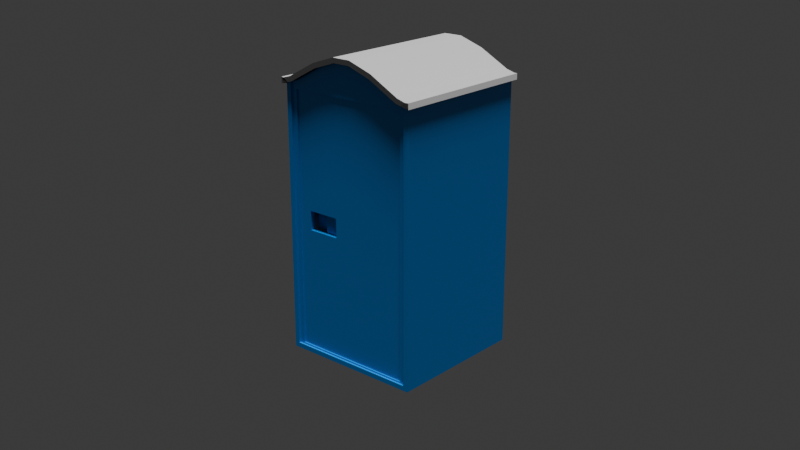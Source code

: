 # Source: sanitarni_cvor.blend  (saved by Blender 4.5.90; exported with 4.5.12 LTS)
import bpy
from mathutils import Matrix  # noqa: F401  (used for matrix-valued properties, if any)

bpy.ops.wm.read_factory_settings(use_empty=True)
scene = bpy.context.scene
scene.name = 'Scene'

# ---- collections
col_collection = bpy.data.collections.new('Collection'); scene.collection.children.link(col_collection)

# ---- materials (node trees are filled in below, after node groups)
mat_plastika = bpy.data.materials.new('plastika')
mat_sator_bijela = bpy.data.materials.new('sator_bijela')

# ---- material node trees
mat_plastika.use_nodes = True; mat_plastika.node_tree.nodes.clear()
_N = mat_plastika.node_tree.nodes; _L = mat_plastika.node_tree.links
n0 = _N.new('ShaderNodeBsdfPrincipled'); n0.name = 'Principled BSDF'; n0.location = (-200, 100)
n0.inputs[0].default_value = (0.0, 0.2092, 0.6433, 1.0)
n0.inputs[2].default_value = 0.2
n1 = _N.new('ShaderNodeOutputMaterial'); n1.name = 'Material Output'; n1.location = (200, 100)
_L.new(n0.outputs[0], n1.inputs[0])
n1.is_active_output = True
mat_sator_bijela.use_nodes = True; mat_sator_bijela.node_tree.nodes.clear()
_N = mat_sator_bijela.node_tree.nodes; _L = mat_sator_bijela.node_tree.links
n0 = _N.new('ShaderNodeBsdfPrincipled'); n0.name = 'Principled BSDF'; n0.location = (-200, 100)
n0.inputs[0].default_value = (0.7913, 0.7913, 0.7913, 1.0)
n0.inputs[2].default_value = 0.9
n1 = _N.new('ShaderNodeOutputMaterial'); n1.name = 'Material Output'; n1.location = (200, 100)
n2 = _N.new('ShaderNodeTexNoise'); n2.name = 'Noise Texture'; n2.location = (-535, 114)
n2.inputs[2].default_value = 10.0
n2.inputs[4].default_value = 0.6
_L.new(n0.outputs[0], n1.inputs[0])
_L.new(n2.outputs[0], n0.inputs[5])
n1.is_active_output = True

# ---- world
world_world = bpy.data.worlds.new('World'); scene.world = world_world
world_world.use_nodes = True; world_world.node_tree.nodes.clear()
_N = world_world.node_tree.nodes; _L = world_world.node_tree.links
n0 = _N.new('ShaderNodeOutputWorld'); n0.name = 'World Output'; n0.location = (200, 100)
n1 = _N.new('ShaderNodeBackground'); n1.name = 'Background'; n1.location = (-200, 100)
n1.inputs[0].default_value = (0.05088, 0.05088, 0.05088, 1.0)
_L.new(n1.outputs[0], n0.inputs[0])
n0.is_active_output = True
world_world.color = (0.05088, 0.05088, 0.05088)
world_world.sun_shadow_jitter_overblur = 0.0

# ---- cameras
cam_camera = bpy.data.cameras.new('Camera')
cam_camera.clip_end = 100.0
cam_camera.ortho_scale = 7.314

# ---- lights
light_light = bpy.data.lights.new('Light', 'SUN')
light_light.angle = 0.1993
light_light.energy = 5.0
light_light.shadow_soft_size = 0.1
light_light.shadow_cascade_max_distance = 1000.0

# ---- meshes
me_cube_030 = bpy.data.meshes.new('Cube.030')
me_cube_030.from_pydata([(-0.4662, -0.5, -0.2149), (-0.4662, -0.5, 1.584), (-0.5, 0.5, -0.2487), (-0.5, 0.5, 1.609), (0.4662, -0.5, -0.2149), (0.4662, -0.5, 1.584), (0.5, 0.5, -0.2487), (0.5, 0.5, 1.609), (0.404, 0.5, -0.2487), (-0.404, 0.5, -0.2487), (-0.4407, 0.5, 1.626), (0.4407, 0.5, 1.626), (-0.404, -0.5, -0.2149), (0.404, -0.5, -0.2149), (0.428, -0.5, 1.594), (-0.428, -0.5, 1.594), (0.06597, 0.5, -0.2487), (-0.06597, 0.5, -0.2487), (-0.06597, 0.5, 1.792), (0.06597, 0.5, 1.792), (-0.06597, -0.5, -0.2149), (0.06597, -0.5, -0.2149), (0.06049, -0.5, 1.758), (-0.06049, -0.5, 1.758), (0.235, 0.5, 1.736), (0.235, -0.5, -0.2149), (0.235, 0.5, -0.2487), (0.2216, -0.5, 1.704), (-0.235, 0.5, -0.2487), (-0.2216, -0.5, 1.704), (-0.235, 0.5, 1.736), (-0.235, -0.5, -0.2149), (-0.5, -0.5, -0.2487), (-0.5, -0.5, 1.609), (0.5, -0.5, 1.609), (0.5, -0.5, -0.2487), (0.404, -0.5, -0.2487), (-0.4407, -0.5, 1.626), (-0.404, -0.5, -0.2487), (0.235, -0.5, -0.2487), (0.4407, -0.5, 1.626), (-0.235, -0.5, 1.736), (-0.235, -0.5, -0.2487), (-0.06597, -0.5, -0.2487), (0.06597, -0.5, -0.2487), (0.235, -0.5, 1.736), (0.06597, -0.5, 1.792), (-0.06597, -0.5, 1.792), (0.428, -0.4863, 1.594), (-0.428, -0.4863, 1.594), (0.06049, -0.4863, 1.758), (-0.06049, -0.4863, 1.758), (0.2216, -0.4863, 1.704), (-0.2216, -0.4863, 1.704), (-0.1169, -0.4461, 0.621), (-0.1169, -0.4461, 0.7522), (-0.3427, -0.4461, 0.7522), (-0.3427, -0.4461, 0.621), (-0.4662, -0.4863, -0.2149), (-0.4662, -0.4863, 1.584), (0.4662, -0.4863, 1.584), (0.4662, -0.4863, -0.2149), (0.404, -0.4863, -0.2149), (-0.404, -0.4863, -0.2149), (0.235, -0.4863, -0.2149), (-0.235, -0.4863, -0.2149), (-0.06597, -0.4863, -0.2149), (0.06597, -0.4863, -0.2149), (-0.4284, -0.4863, -0.2045), (-0.4284, -0.4863, 1.539), (0.4284, -0.4863, 1.539), (0.4284, -0.4863, -0.2045), (0.3798, -0.4863, -0.2045), (-0.3798, -0.4863, -0.2045), (0.2209, -0.4863, -0.2045), (-0.2209, -0.4863, -0.2045), (-0.06201, -0.4863, -0.2045), (0.06201, -0.4863, -0.2045), (-0.4284, -0.4768, -0.2045), (-0.4284, -0.4768, 1.539), (0.4284, -0.4768, 1.539), (0.4284, -0.4768, -0.2045), (0.3798, -0.4768, -0.2045), (-0.3798, -0.4768, -0.2045), (0.2209, -0.4768, -0.2045), (-0.2209, -0.4768, -0.2045), (-0.06201, -0.4768, -0.2045), (0.06201, -0.4768, -0.2045), (-0.3427, -0.4768, 0.621), (-0.3427, -0.4768, 0.7522), (-0.1169, -0.4768, 0.7522), (-0.1169, -0.4768, 0.621), (-0.3427, -0.4461, 0.6866), (-0.1169, -0.4461, 0.6866), (-0.2298, -0.4461, 0.621), (-0.2298, -0.4461, 0.7522), (-0.2298, -0.4461, 0.6866), (-0.3427, -0.4062, 0.6866), (-0.3427, -0.4062, 0.7522), (-0.3427, -0.4062, 0.621), (-0.2298, -0.4062, 0.621), (-0.2298, -0.4062, 0.7522), (-0.2298, -0.4062, 0.6866), (-0.5, -0.5, 1.569), (-0.5, 0.5, 1.569), (0.5, 0.5, 1.569), (0.5, -0.5, 1.569), (-0.4223, 0.5, 1.586), (0.4223, 0.5, 1.586), (-0.06597, 0.5, 1.749), (0.06597, 0.5, 1.749), (0.235, 0.5, 1.694), (-0.235, 0.5, 1.694), (0.4407, 0.5267, 1.626), (0.5, 0.5267, 1.609), (-0.4407, -0.5267, 1.626), (-0.5, -0.5267, 1.609), (-0.5, 0.5267, 1.609), (-0.4407, 0.5267, 1.626), (0.235, 0.5267, 1.736), (0.5, -0.5267, 1.609), (0.4407, -0.5267, 1.626), (-0.235, -0.5267, 1.736), (-0.235, 0.5267, 1.736), (-0.06597, 0.5267, 1.792), (0.06597, 0.5267, 1.792), (0.235, -0.5267, 1.736), (0.06597, -0.5267, 1.792), (-0.06597, -0.5267, 1.792), (-0.428, -0.5267, 1.594), (-0.4662, -0.5267, 1.584), (0.4662, -0.5267, 1.584), (0.428, -0.5267, 1.594), (-0.2216, -0.5267, 1.704), (0.2216, -0.5267, 1.704), (0.06049, -0.5267, 1.758), (-0.06049, -0.5267, 1.758), (-0.5, 0.5267, 1.569), (0.5, 0.5267, 1.569), (-0.4223, 0.5267, 1.586), (0.4223, 0.5267, 1.586), (-0.06597, 0.5267, 1.749), (0.06597, 0.5267, 1.749), (0.235, 0.5267, 1.694), (-0.235, 0.5267, 1.694), (-0.5226, -0.5227, 1.569), (-0.5226, -0.5227, 1.609), (-0.5226, 0.5, 1.609), (0.5226, 0.5, 1.609), (0.5226, -0.5227, 1.609), (-0.5226, 0.5, 1.569), (0.5226, 0.5, 1.569), (0.5226, -0.5227, 1.569), (0.5226, 0.5267, 1.609), (-0.5226, 0.5267, 1.609), (-0.5226, 0.5267, 1.569), (0.5226, 0.5267, 1.569)], [], [(33, 3, 147, 146), (107, 104, 137, 139), (105, 138, 156, 151), (12, 31, 65, 63), (8, 6, 35, 36), (10, 3, 33, 37), (7, 11, 40, 34), (30, 10, 37, 41), (2, 9, 38, 32), (26, 8, 36, 39), (1, 0, 58, 59), (29, 15, 49, 53), (117, 137, 155, 154), (46, 47, 128, 127), (108, 111, 143, 140), (45, 46, 127, 126), (23, 29, 53, 51), (5, 14, 48, 60), (28, 17, 43, 42), (17, 16, 44, 43), (24, 19, 46, 45), (19, 18, 47, 46), (11, 24, 45, 40), (14, 27, 52, 48), (29, 23, 136, 133), (16, 26, 39, 44), (9, 28, 42, 38), (109, 112, 144, 141), (25, 13, 62, 64), (18, 30, 41, 47), (0, 1, 33, 103, 32), (5, 4, 35, 106, 34), (4, 13, 36, 35), (40, 45, 126, 121), (12, 0, 32, 38), (13, 25, 39, 36), (27, 14, 132, 134), (110, 109, 141, 142), (20, 31, 42, 43), (21, 20, 43, 44), (41, 37, 115, 122), (111, 110, 142, 143), (25, 21, 44, 39), (11, 7, 114, 113), (34, 40, 121, 120), (31, 12, 38, 42), (31, 20, 66, 65), (4, 5, 60, 61), (20, 21, 67, 66), (13, 4, 61, 62), (27, 22, 50, 52), (15, 1, 59, 49), (22, 23, 51, 50), (0, 12, 63, 58), (21, 25, 64, 67), (53, 49, 59, 60, 48, 52, 50, 51), (69, 68, 78, 79), (68, 69, 59, 58), (70, 71, 61, 60), (71, 72, 62, 61), (73, 68, 58, 63), (72, 74, 64, 62), (76, 75, 65, 66), (77, 76, 66, 67), (74, 77, 67, 64), (75, 73, 63, 65), (69, 70, 60, 59), (68, 73, 83, 78), (76, 77, 87, 86), (70, 69, 79, 80), (72, 71, 81, 82), (91, 90, 55, 93, 54), (82, 81, 91, 88, 78, 83, 85, 86, 87, 84), (79, 78, 88, 89), (81, 80, 90, 91), (89, 90, 80, 79), (77, 74, 84, 87), (74, 72, 82, 84), (71, 70, 80, 81), (73, 75, 85, 83), (75, 76, 86, 85), (96, 93, 55, 95), (88, 91, 54, 94, 57), (89, 88, 57, 92, 56), (90, 89, 56, 95, 55), (57, 94, 100, 99), (96, 95, 101, 102), (94, 54, 93, 96), (97, 102, 101, 98), (99, 100, 102, 97), (92, 57, 99, 97), (94, 96, 102, 100), (56, 92, 97, 98), (95, 56, 98, 101), (9, 107, 112, 28), (16, 110, 111, 26), (17, 109, 110, 16), (28, 112, 109, 17), (26, 111, 108, 8), (2, 104, 107, 9), (6, 105, 106, 35), (8, 108, 105, 6), (32, 103, 104, 2), (140, 113, 114, 138), (137, 117, 118, 139), (143, 119, 113, 140), (144, 123, 124, 141), (141, 124, 125, 142), (142, 125, 119, 143), (139, 118, 123, 144), (130, 129, 115, 116), (132, 131, 120, 121), (129, 133, 122, 115), (135, 134, 126, 127), (136, 135, 127, 128), (134, 132, 121, 126), (133, 136, 128, 122), (114, 7, 148, 153), (1, 15, 129, 130), (33, 1, 130, 116), (105, 108, 140, 138), (5, 34, 120, 131), (37, 33, 116, 115), (14, 5, 131, 132), (47, 41, 122, 128), (15, 29, 133, 129), (10, 30, 123, 118), (3, 10, 118, 117), (24, 11, 113, 119), (22, 27, 134, 135), (30, 18, 124, 123), (19, 24, 119, 125), (112, 107, 139, 144), (23, 22, 135, 136), (18, 19, 125, 124), (145, 146, 147, 150), (151, 148, 149, 152), (150, 147, 154, 155), (148, 151, 156, 153), (3, 117, 154, 147), (104, 103, 145, 150), (138, 114, 153, 156), (137, 104, 150, 155), (106, 105, 151, 152), (34, 106, 152, 149), (103, 33, 146, 145), (7, 34, 149, 148), (152, 131, 120, 149), (130, 145, 146, 116), (145, 130, 1, 103), (116, 146, 33), (149, 120, 34), (131, 152, 106, 5)])
me_cube_030.polygons.foreach_set('material_index', [1, 1, 1, -1, -1, 1, 1, 1, -1, -1, -1, 1, 1, 1, 1, 1, 1, 1, -1, -1, 1, 1, 1, 1, 1, -1, -1, 1, -1, 1, -1, -1, -1, 1, -1, -1, 1, 1, -1, -1, 1, 1, -1, 1, 1, -1, -1, -1, -1, -1, 1, 1, 1, -1, -1, -1, -1, -1, -1, -1, -1, -1, -1, -1, -1, -1, -1, -1, -1, -1, -1, -1, -1, -1, -1, -1, -1, -1, -1, -1, -1, -1, -1, -1, -1, 1, 1, -1, -1, -1, 1, 1, 1, 1, -1, -1, -1, -1, -1, -1, -1, -1, -1, 1, 1, 1, 1, 1, 1, 1, 1, 1, 1, 1, 1, 1, 1, 1, 1, 1, 1, 1, 1, 1, 1, 1, 1, 1, 1, 1, 1, 1, 1, 1, 1, 1, 1, 1, 1, 1, 1, 1, 1, 1, 1, 1, 1, 1, 1, 1, 1, 1, 1])
_uv = me_cube_030.uv_layers.new(name='UVMap')
_uv.uv.foreach_set('vector', [0.875, 0.75, 0.875, 0.5, 0.875, 0.5, 0.875, 0.75, 0.5, 0.3333, 0.5, 0.25, 0.5, 0.25, 0.5, 0.3333, 0.5, 0.5, 0.5, 0.5, 0.5, 0.5, 0.5, 0.5, 0.379, 0.9166, 0.3788, 0.9028, 0.3788, 0.9028, 0.379, 0.9166, 0.2917, 0.5, 0.375, 0.5, 0.375, 0.75, 0.2917, 0.75, 0.7917, 0.5, 0.875, 0.5, 0.875, 0.75, 0.7917, 0.75, 0.625, 0.5, 0.7083, 0.5, 0.7083, 0.75, 0.625, 0.75, 0.7778, 0.5, 0.7917, 0.5, 0.7917, 0.75, 0.7778, 0.75, 0.125, 0.5, 0.2083, 0.5, 0.2083, 0.75, 0.125, 0.75, 0.2778, 0.5, 0.2917, 0.5, 0.2917, 0.75, 0.2778, 0.75, 0.6209, 0.9531, 0.379, 0.9704, 0.379, 0.9704, 0.6209, 0.9531, 0.621, 0.9017, 0.6206, 0.9158, 0.6206, 0.9158, 0.621, 0.9017, 0.625, 0.25, 0.5, 0.25, 0.5, 0.25, 0.625, 0.25, 0.7361, 0.75, 0.7639, 0.75, 0.7639, 0.75, 0.7361, 0.75, 0.5, 0.4167, 0.5, 0.4028, 0.5, 0.4028, 0.5, 0.4167, 0.7222, 0.75, 0.7361, 0.75, 0.7361, 0.75, 0.7222, 0.75, 0.6211, 0.8884, 0.621, 0.9017, 0.621, 0.9017, 0.6211, 0.8884, 0.6209, 0.7969, 0.6206, 0.8342, 0.6206, 0.8342, 0.6209, 0.7969, 0.2222, 0.5, 0.2361, 0.5, 0.2361, 0.75, 0.2222, 0.75, 0.2361, 0.5, 0.2639, 0.5, 0.2639, 0.75, 0.2361, 0.75, 0.7222, 0.5, 0.7361, 0.5, 0.7361, 0.75, 0.7222, 0.75, 0.7361, 0.5, 0.7639, 0.5, 0.7639, 0.75, 0.7361, 0.75, 0.7083, 0.5, 0.7222, 0.5, 0.7222, 0.75, 0.7083, 0.75, 0.6206, 0.8342, 0.6207, 0.8481, 0.6207, 0.8481, 0.6206, 0.8342, 0.621, 0.9017, 0.6211, 0.8884, 0.6211, 0.8884, 0.621, 0.9017, 0.2639, 0.5, 0.2778, 0.5, 0.2778, 0.75, 0.2639, 0.75, 0.2083, 0.5, 0.2222, 0.5, 0.2222, 0.75, 0.2083, 0.75, 0.5, 0.3611, 0.5, 0.3472, 0.5, 0.3472, 0.5, 0.3611, 0.3788, 0.8472, 0.379, 0.8334, 0.379, 0.8334, 0.3788, 0.8472, 0.7639, 0.5, 0.7778, 0.5, 0.7778, 0.75, 0.7639, 0.75, 0.379, 0.9704, 0.6209, 0.9531, 0.625, 1.0, 0.5, 1.0, 0.375, 1.0, 0.6209, 0.7969, 0.379, 0.7796, 0.375, 0.75, 0.5, 0.75, 0.625, 0.75, 0.379, 0.7796, 0.379, 0.8334, 0.375, 0.8333, 0.375, 0.75, 0.7083, 0.75, 0.7222, 0.75, 0.7222, 0.75, 0.7083, 0.75, 0.379, 0.9166, 0.379, 0.9704, 0.375, 1.0, 0.375, 0.9167, 0.379, 0.8334, 0.3788, 0.8472, 0.375, 0.8472, 0.375, 0.8333, 0.6207, 0.8481, 0.6206, 0.8342, 0.6206, 0.8342, 0.6207, 0.8481, 0.5, 0.3889, 0.5, 0.3611, 0.5, 0.3611, 0.5, 0.3889, 0.3787, 0.8889, 0.3788, 0.9028, 0.375, 0.9028, 0.375, 0.8889, 0.3787, 0.8611, 0.3787, 0.8889, 0.375, 0.8889, 0.375, 0.8611, 0.7778, 0.75, 0.7917, 0.75, 0.7917, 0.75, 0.7778, 0.75, 0.5, 0.4028, 0.5, 0.3889, 0.5, 0.3889, 0.5, 0.4028, 0.3788, 0.8472, 0.3787, 0.8611, 0.375, 0.8611, 0.375, 0.8472, 0.7083, 0.5, 0.625, 0.5, 0.625, 0.5, 0.7083, 0.5, 0.625, 0.75, 0.7083, 0.75, 0.7083, 0.75, 0.625, 0.75, 0.3788, 0.9028, 0.379, 0.9166, 0.375, 0.9167, 0.375, 0.9028, 0.3788, 0.9028, 0.3787, 0.8889, 0.3787, 0.8889, 0.3788, 0.9028, 0.379, 0.7796, 0.6209, 0.7969, 0.6209, 0.7969, 0.379, 0.7796, 0.3787, 0.8889, 0.3787, 0.8611, 0.3787, 0.8611, 0.3787, 0.8889, 0.379, 0.8334, 0.379, 0.7796, 0.379, 0.7796, 0.379, 0.8334, 0.6207, 0.8481, 0.6213, 0.8623, 0.6213, 0.8623, 0.6207, 0.8481, 0.6206, 0.9158, 0.6209, 0.9531, 0.6209, 0.9531, 0.6206, 0.9158, 0.6213, 0.8623, 0.6211, 0.8884, 0.6211, 0.8884, 0.6213, 0.8623, 0.379, 0.9704, 0.379, 0.9166, 0.379, 0.9166, 0.379, 0.9704, 0.3787, 0.8611, 0.3788, 0.8472, 0.3788, 0.8472, 0.3787, 0.8611, 0.0, 0.0, 0.0, 0.0, 0.0, 0.0, 0.0, 0.0, 0.0, 0.0, 0.0, 0.0, 0.0, 0.0, 0.0, 0.0, 0.001922, 0.004696, 0.3771, 0.959, 0.3771, 0.959, 0.001922, 0.004696, 0.3771, 0.959, 0.001922, 0.004696, 0.0, 0.0, 0.379, 0.9704, 0.001922, 0.004181, 0.3771, 0.7821, 0.379, 0.7796, 0.0, 0.0, 0.3771, 0.7821, 0.377, 0.822, 0.379, 0.8334, 0.379, 0.7796, 0.377, 0.9191, 0.3771, 0.959, 0.379, 0.9704, 0.379, 0.9166, 0.377, 0.822, 0.3769, 0.8422, 0.3788, 0.8472, 0.379, 0.8334, 0.3768, 0.8838, 0.3769, 0.8989, 0.3788, 0.9028, 0.3787, 0.8889, 0.3768, 0.8573, 0.3768, 0.8838, 0.3787, 0.8889, 0.3787, 0.8611, 0.3769, 0.8422, 0.3768, 0.8573, 0.3787, 0.8611, 0.3788, 0.8472, 0.3769, 0.8989, 0.377, 0.9191, 0.379, 0.9166, 0.3788, 0.9028, 0.001922, 0.004696, 0.001922, 0.004181, 0.0, 0.0, 0.0, 0.0, 0.3771, 0.959, 0.377, 0.9191, 0.377, 0.9191, 0.3771, 0.959, 0.3768, 0.8838, 0.3768, 0.8573, 0.3768, 0.8573, 0.3768, 0.8838, 0.001922, 0.004181, 0.001922, 0.004696, 0.001922, 0.004696, 0.001922, 0.004181, 0.377, 0.822, 0.3771, 0.7821, 0.3771, 0.7821, 0.377, 0.822, 0.0, 0.0, 0.009894, 0.02167, 0.009894, 0.02167, 0.004947, 0.01084, 0.0, 0.0, 0.377, 0.822, 0.3771, 0.7821, 0.0, 0.0, 0.0, 0.0, 0.3771, 0.959, 0.377, 0.9191, 0.3769, 0.8989, 0.3768, 0.8838, 0.3768, 0.8573, 0.3769, 0.8422, 0.001922, 0.004696, 0.3771, 0.959, 0.0, 0.0, 0.009894, 0.02402, 0.3771, 0.7821, 0.001922, 0.004181, 0.009894, 0.02167, 0.0, 0.0, 0.009894, 0.02402, 0.009894, 0.02167, 0.001922, 0.004181, 0.001922, 0.004696, 0.3768, 0.8573, 0.3769, 0.8422, 0.3769, 0.8422, 0.3768, 0.8573, 0.3769, 0.8422, 0.377, 0.822, 0.377, 0.822, 0.3769, 0.8422, 0.3771, 0.7821, 0.001922, 0.004181, 0.001922, 0.004181, 0.3771, 0.7821, 0.377, 0.9191, 0.3769, 0.8989, 0.3769, 0.8989, 0.377, 0.9191, 0.3769, 0.8989, 0.3768, 0.8838, 0.3768, 0.8838, 0.3769, 0.8989, 0.004947, 0.01142, 0.004947, 0.01084, 0.009894, 0.02167, 0.009894, 0.02284, 0.0, 0.0, 0.0, 0.0, 0.0, 0.0, 0.0, 0.0, 0.0, 0.0, 0.009894, 0.02402, 0.0, 0.0, 0.0, 0.0, 0.004947, 0.01201, 0.009894, 0.02402, 0.009894, 0.02167, 0.009894, 0.02402, 0.009894, 0.02402, 0.009894, 0.02284, 0.009894, 0.02167, 0.0, 0.0, 0.0, 0.0, 0.0, 0.0, 0.0, 0.0, 0.004947, 0.01142, 0.009894, 0.02284, 0.009894, 0.02284, 0.004947, 0.01142, 0.0, 0.0, 0.0, 0.0, 0.004947, 0.01084, 0.004947, 0.01142, 0.004947, 0.01201, 0.004947, 0.01142, 0.009894, 0.02284, 0.009894, 0.02402, 0.0, 0.0, 0.0, 0.0, 0.004947, 0.01142, 0.004947, 0.01201, 0.004947, 0.01201, 0.0, 0.0, 0.0, 0.0, 0.004947, 0.01201, 0.0, 0.0, 0.004947, 0.01142, 0.004947, 0.01142, 0.0, 0.0, 0.009894, 0.02402, 0.004947, 0.01201, 0.004947, 0.01201, 0.009894, 0.02402, 0.009894, 0.02284, 0.009894, 0.02402, 0.009894, 0.02402, 0.009894, 0.02284, 0.375, 0.3333, 0.5, 0.3333, 0.5, 0.3472, 0.375, 0.3472, 0.375, 0.3889, 0.5, 0.3889, 0.5, 0.4028, 0.375, 0.4028, 0.375, 0.3611, 0.5, 0.3611, 0.5, 0.3889, 0.375, 0.3889, 0.375, 0.3472, 0.5, 0.3472, 0.5, 0.3611, 0.375, 0.3611, 0.375, 0.4028, 0.5, 0.4028, 0.5, 0.4167, 0.375, 0.4167, 0.375, 0.25, 0.5, 0.25, 0.5, 0.3333, 0.375, 0.3333, 0.375, 0.5, 0.5, 0.5, 0.5, 0.75, 0.375, 0.75, 0.375, 0.4167, 0.5, 0.4167, 0.5, 0.5, 0.375, 0.5, 0.375, 0.0, 0.5, 0.0, 0.5, 0.25, 0.375, 0.25, 0.5, 0.4167, 0.625, 0.4167, 0.625, 0.5, 0.5, 0.5, 0.5, 0.25, 0.625, 0.25, 0.625, 0.3333, 0.5, 0.3333, 0.5, 0.4028, 0.625, 0.4028, 0.625, 0.4167, 0.5, 0.4167, 0.5, 0.3472, 0.625, 0.3472, 0.625, 0.3611, 0.5, 0.3611, 0.5, 0.3611, 0.625, 0.3611, 0.625, 0.3889, 0.5, 0.3889, 0.5, 0.3889, 0.625, 0.3889, 0.625, 0.4028, 0.5, 0.4028, 0.5, 0.3333, 0.625, 0.3333, 0.625, 0.3472, 0.5, 0.3472, 0.6209, 0.9531, 0.6206, 0.9158, 0.625, 0.9167, 0.625, 1.0, 0.6206, 0.8342, 0.6209, 0.7969, 0.625, 0.75, 0.625, 0.8333, 0.6206, 0.9158, 0.621, 0.9017, 0.625, 0.9028, 0.625, 0.9167, 0.6213, 0.8623, 0.6207, 0.8481, 0.625, 0.8472, 0.625, 0.8611, 0.6211, 0.8884, 0.6213, 0.8623, 0.625, 0.8611, 0.625, 0.8889, 0.6207, 0.8481, 0.6206, 0.8342, 0.625, 0.8333, 0.625, 0.8472, 0.621, 0.9017, 0.6211, 0.8884, 0.625, 0.8889, 0.625, 0.9028, 0.625, 0.5, 0.625, 0.5, 0.625, 0.5, 0.625, 0.5, 0.6209, 0.9531, 0.6206, 0.9158, 0.6206, 0.9158, 0.6209, 0.9531, 0.625, 1.0, 0.6209, 0.9531, 0.6209, 0.9531, 0.625, 1.0, 0.5, 0.5, 0.5, 0.4167, 0.5, 0.4167, 0.5, 0.5, 0.6209, 0.7969, 0.625, 0.75, 0.625, 0.75, 0.6209, 0.7969, 0.7917, 0.75, 0.875, 0.75, 0.875, 0.75, 0.7917, 0.75, 0.6206, 0.8342, 0.6209, 0.7969, 0.6209, 0.7969, 0.6206, 0.8342, 0.7639, 0.75, 0.7778, 0.75, 0.7778, 0.75, 0.7639, 0.75, 0.6206, 0.9158, 0.621, 0.9017, 0.621, 0.9017, 0.6206, 0.9158, 0.7917, 0.5, 0.7778, 0.5, 0.7778, 0.5, 0.7917, 0.5, 0.875, 0.5, 0.7917, 0.5, 0.7917, 0.5, 0.875, 0.5, 0.7222, 0.5, 0.7083, 0.5, 0.7083, 0.5, 0.7222, 0.5, 0.6213, 0.8623, 0.6207, 0.8481, 0.6207, 0.8481, 0.6213, 0.8623, 0.7778, 0.5, 0.7639, 0.5, 0.7639, 0.5, 0.7778, 0.5, 0.7361, 0.5, 0.7222, 0.5, 0.7222, 0.5, 0.7361, 0.5, 0.5, 0.3472, 0.5, 0.3333, 0.5, 0.3333, 0.5, 0.3472, 0.6211, 0.8884, 0.6213, 0.8623, 0.6213, 0.8623, 0.6211, 0.8884, 0.7639, 0.5, 0.7361, 0.5, 0.7361, 0.5, 0.7639, 0.5, 0.5, 0.0, 0.625, 0.0, 0.625, 0.25, 0.5, 0.25, 0.5, 0.5, 0.625, 0.5, 0.625, 0.75, 0.5, 0.75, 0.5, 0.25, 0.625, 0.25, 0.625, 0.25, 0.5, 0.25, 0.625, 0.5, 0.5, 0.5, 0.5, 0.5, 0.625, 0.5, 0.875, 0.5, 0.875, 0.5, 0.875, 0.5, 0.875, 0.5, 0.5, 0.25, 0.5, 0.0, 0.5, 0.0, 0.5, 0.25, 0.5, 0.5, 0.625, 0.5, 0.625, 0.5, 0.5, 0.5, 0.5, 0.25, 0.5, 0.25, 0.5, 0.25, 0.5, 0.25, 0.5, 0.75, 0.5, 0.5, 0.5, 0.5, 0.5, 0.75, 0.625, 0.75, 0.5, 0.75, 0.5, 0.75, 0.625, 0.75, 0.5, 1.0, 0.625, 1.0, 0.625, 1.0, 0.5, 1.0, 0.625, 0.5, 0.625, 0.75, 0.625, 0.75, 0.625, 0.5, 0.5, 0.75, 0.6209, 0.7969, 0.625, 0.75, 0.625, 0.75, 0.6209, 0.9531, 0.5, 0.0, 0.625, 0.0, 0.625, 1.0, 0.5, 0.0, 0.6209, 0.9531, 0.6209, 0.9531, 0.5, 0.0, 0.0, 0.0, 0.0, 0.0, 0.0, 0.0, 0.0, 0.0, 0.0, 0.0, 0.0, 0.0, 0.0, 0.0, 0.0, 0.0, 0.0, 0.0, 0.0, 0.0])
me_cube_030.materials.append(mat_plastika)
me_cube_030.materials.append(mat_sator_bijela)
me_cube_030.update()

# ---- objects
ob_light = bpy.data.objects.new('Light', light_light)
ob_camera = bpy.data.objects.new('Camera', cam_camera)
ob_sanitarni_cvor = bpy.data.objects.new('sanitarni_cvor', me_cube_030)

# ---- transforms, parenting, visibility, modifiers, constraints
ob_light.location = (0.0, 0.0, 0.0)
ob_light.rotation_euler = (0.0, 0.1571, -0.7679)
ob_light.lock_rotations_4d = False
ob_light.empty_display_type = 'ARROWS'
ob_light.color = (0.0, 0.0, 0.0, 0.0)
ob_light.lineart.crease_threshold = 0.0
ob_camera.location = (5.466, -6.222, 4.059)
ob_camera.rotation_euler = (1.219, -3.337e-06, 0.7207)
ob_camera.lock_rotations_4d = False
ob_camera.empty_display_type = 'ARROWS'
ob_camera.color = (0.0, 0.0, 0.0, 0.0)
ob_camera.display_type = 'WIRE'
ob_camera.lineart.crease_threshold = 0.0
ob_sanitarni_cvor.location = (0.0, 0.0, 0.286)
ob_sanitarni_cvor.scale = (1.207, 1.207, 1.207)

# ---- collection membership
col_collection.objects.link(ob_light)
col_collection.objects.link(ob_camera)
col_collection.objects.link(ob_sanitarni_cvor)

# ---- scene / render settings (as saved in the file)
scene.camera = ob_camera
scene.frame_start = 1; scene.frame_end = 250; scene.frame_set(1)
scene.render.engine = 'BLENDER_EEVEE_NEXT'
bpy.context.view_layer.update()
